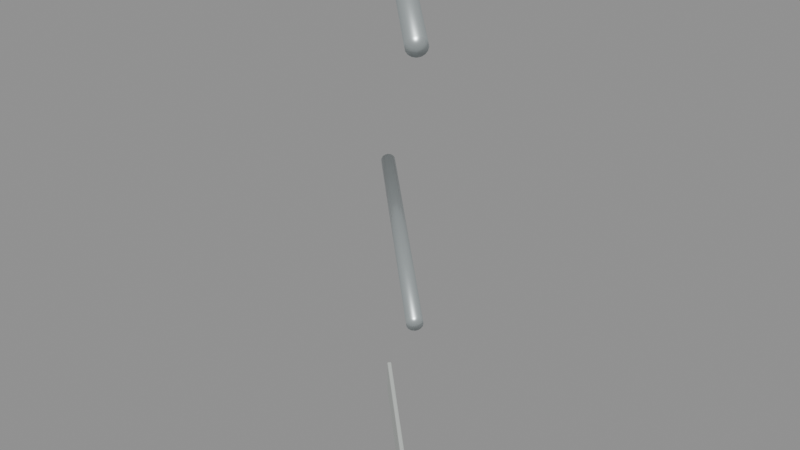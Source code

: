 # Source: rail_45_starboard_rise_3.blend  (saved by Blender 5.2.45; exported with 4.5.12 LTS)
import bpy
from mathutils import Matrix  # noqa: F401  (used for matrix-valued properties, if any)

bpy.ops.wm.read_factory_settings(use_empty=True)
scene = bpy.context.scene
scene.name = 'rail_45_starboard_rise_3'

# ---- materials (node trees are filled in below, after node groups)
mat_galvanized_marine_rail = bpy.data.materials.new('Galvanized marine rail')
mat_galvanized_marine_rail.diffuse_color = (0.58, 0.64, 0.65, 1.0)
mat_warm_white_painted_steel = bpy.data.materials.new('Warm white painted steel')
mat_warm_white_painted_steel.diffuse_color = (0.74, 0.78, 0.75, 1.0)

# ---- material node trees
mat_galvanized_marine_rail.use_nodes = True; mat_galvanized_marine_rail.node_tree.nodes.clear()
_N = mat_galvanized_marine_rail.node_tree.nodes; _L = mat_galvanized_marine_rail.node_tree.links
n0 = _N.new('ShaderNodeBsdfPrincipled'); n0.name = 'Principled BSDF'; n0.location = (-200, 100)
n0.inputs[0].default_value = (0.58, 0.64, 0.65, 1.0)
n0.inputs[1].default_value = 0.72
n0.inputs[2].default_value = 0.34
n0.inputs[10].default_value = 0.005
n1 = _N.new('ShaderNodeOutputMaterial'); n1.name = 'Material Output'; n1.location = (200, 100)
_L.new(n0.outputs[0], n1.inputs[0])
n1.is_active_output = True
mat_warm_white_painted_steel.use_nodes = True; mat_warm_white_painted_steel.node_tree.nodes.clear()
_N = mat_warm_white_painted_steel.node_tree.nodes; _L = mat_warm_white_painted_steel.node_tree.links
n0 = _N.new('ShaderNodeBsdfPrincipled'); n0.name = 'Principled BSDF'; n0.location = (-200, 100)
n0.inputs[0].default_value = (0.74, 0.78, 0.75, 1.0)
n0.inputs[1].default_value = 0.3
n0.inputs[2].default_value = 0.42
n0.inputs[10].default_value = 0.005
n1 = _N.new('ShaderNodeOutputMaterial'); n1.name = 'Material Output'; n1.location = (200, 100)
_L.new(n0.outputs[0], n1.inputs[0])
n1.is_active_output = True

# ---- meshes
me_cylinder_026 = bpy.data.meshes.new('Cylinder.026')
me_cylinder_026.from_pydata([(0.0, 0.024, -0.3614), (0.0, 0.024, 0.3614), (0.009184, 0.02217, -0.3614), (0.009184, 0.02217, 0.3614), (0.01697, 0.01697, -0.3614), (0.01697, 0.01697, 0.3614), (0.02217, 0.009184, -0.3614), (0.02217, 0.009184, 0.3614), (0.024, 0.0, -0.3614), (0.024, 0.0, 0.3614), (0.02217, -0.009184, -0.3614), (0.02217, -0.009184, 0.3614), (0.01697, -0.01697, -0.3614), (0.01697, -0.01697, 0.3614), (0.009184, -0.02217, -0.3614), (0.009184, -0.02217, 0.3614), (0.0, -0.024, -0.3614), (0.0, -0.024, 0.3614), (-0.009184, -0.02217, -0.3614), (-0.009184, -0.02217, 0.3614), (-0.01697, -0.01697, -0.3614), (-0.01697, -0.01697, 0.3614), (-0.02217, -0.009184, -0.3614), (-0.02217, -0.009184, 0.3614), (-0.024, 0.0, -0.3614), (-0.024, 0.0, 0.3614), (-0.02217, 0.009184, -0.3614), (-0.02217, 0.009184, 0.3614), (-0.01697, 0.01697, -0.3614), (-0.01697, 0.01697, 0.3614), (-0.009184, 0.02217, -0.3614), (-0.009184, 0.02217, 0.3614)], [], [(0, 1, 3, 2), (2, 3, 5, 4), (4, 5, 7, 6), (6, 7, 9, 8), (8, 9, 11, 10), (10, 11, 13, 12), (12, 13, 15, 14), (14, 15, 17, 16), (16, 17, 19, 18), (18, 19, 21, 20), (20, 21, 23, 22), (22, 23, 25, 24), (24, 25, 27, 26), (26, 27, 29, 28), (3, 1, 31, 29, 27, 25, 23, 21, 19, 17, 15, 13, 11, 9, 7, 5), (28, 29, 31, 30), (30, 31, 1, 0), (0, 2, 4, 6, 8, 10, 12, 14, 16, 18, 20, 22, 24, 26, 28, 30)])
me_cylinder_026.polygons.foreach_set('use_smooth', [True] * 18)
_uv = me_cylinder_026.uv_layers.new(name='UVMap')
_uv.uv.foreach_set('vector', [1.0, 0.5, 1.0, 1.0, 0.9375, 1.0, 0.9375, 0.5, 0.9375, 0.5, 0.9375, 1.0, 0.875, 1.0, 0.875, 0.5, 0.875, 0.5, 0.875, 1.0, 0.8125, 1.0, 0.8125, 0.5, 0.8125, 0.5, 0.8125, 1.0, 0.75, 1.0, 0.75, 0.5, 0.75, 0.5, 0.75, 1.0, 0.6875, 1.0, 0.6875, 0.5, 0.6875, 0.5, 0.6875, 1.0, 0.625, 1.0, 0.625, 0.5, 0.625, 0.5, 0.625, 1.0, 0.5625, 1.0, 0.5625, 0.5, 0.5625, 0.5, 0.5625, 1.0, 0.5, 1.0, 0.5, 0.5, 0.5, 0.5, 0.5, 1.0, 0.4375, 1.0, 0.4375, 0.5, 0.4375, 0.5, 0.4375, 1.0, 0.375, 1.0, 0.375, 0.5, 0.375, 0.5, 0.375, 1.0, 0.3125, 1.0, 0.3125, 0.5, 0.3125, 0.5, 0.3125, 1.0, 0.25, 1.0, 0.25, 0.5, 0.25, 0.5, 0.25, 1.0, 0.1875, 1.0, 0.1875, 0.5, 0.1875, 0.5, 0.1875, 1.0, 0.125, 1.0, 0.125, 0.5, 0.3418, 0.4717, 0.25, 0.49, 0.1582, 0.4717, 0.08029, 0.4197, 0.02827, 0.3418, 0.01, 0.25, 0.02827, 0.1582, 0.08029, 0.08029, 0.1582, 0.02827, 0.25, 0.01, 0.3418, 0.02827, 0.4197, 0.08029, 0.4717, 0.1582, 0.49, 0.25, 0.4717, 0.3418, 0.4197, 0.4197, 0.125, 0.5, 0.125, 1.0, 0.0625, 1.0, 0.0625, 0.5, 0.0625, 0.5, 0.0625, 1.0, 0.0, 1.0, 0.0, 0.5, 0.75, 0.49, 0.8418, 0.4717, 0.9197, 0.4197, 0.9717, 0.3418, 0.99, 0.25, 0.9717, 0.1582, 0.9197, 0.08029, 0.8418, 0.02827, 0.75, 0.01, 0.6582, 0.02827, 0.5803, 0.08029, 0.5283, 0.1582, 0.51, 0.25, 0.5283, 0.3418, 0.5803, 0.4197, 0.6582, 0.4717])
me_cylinder_026.materials.append(mat_galvanized_marine_rail)
me_cylinder_026.update()
me_cylinder_027 = bpy.data.meshes.new('Cylinder.027')
me_cylinder_027.from_pydata([(0.0, 0.019, -0.3557), (0.0, 0.019, 0.3557), (0.007271, 0.01755, -0.3557), (0.007271, 0.01755, 0.3557), (0.01344, 0.01344, -0.3557), (0.01344, 0.01344, 0.3557), (0.01755, 0.007271, -0.3557), (0.01755, 0.007271, 0.3557), (0.019, 0.0, -0.3557), (0.019, 0.0, 0.3557), (0.01755, -0.007271, -0.3557), (0.01755, -0.007271, 0.3557), (0.01344, -0.01344, -0.3557), (0.01344, -0.01344, 0.3557), (0.007271, -0.01755, -0.3557), (0.007271, -0.01755, 0.3557), (0.0, -0.019, -0.3557), (0.0, -0.019, 0.3557), (-0.007271, -0.01755, -0.3557), (-0.007271, -0.01755, 0.3557), (-0.01344, -0.01344, -0.3557), (-0.01344, -0.01344, 0.3557), (-0.01755, -0.007271, -0.3557), (-0.01755, -0.007271, 0.3557), (-0.019, 0.0, -0.3557), (-0.019, 0.0, 0.3557), (-0.01755, 0.007271, -0.3557), (-0.01755, 0.007271, 0.3557), (-0.01344, 0.01344, -0.3557), (-0.01344, 0.01344, 0.3557), (-0.007271, 0.01755, -0.3557), (-0.007271, 0.01755, 0.3557)], [], [(0, 1, 3, 2), (2, 3, 5, 4), (4, 5, 7, 6), (6, 7, 9, 8), (8, 9, 11, 10), (10, 11, 13, 12), (12, 13, 15, 14), (14, 15, 17, 16), (16, 17, 19, 18), (18, 19, 21, 20), (20, 21, 23, 22), (22, 23, 25, 24), (24, 25, 27, 26), (26, 27, 29, 28), (3, 1, 31, 29, 27, 25, 23, 21, 19, 17, 15, 13, 11, 9, 7, 5), (28, 29, 31, 30), (30, 31, 1, 0), (0, 2, 4, 6, 8, 10, 12, 14, 16, 18, 20, 22, 24, 26, 28, 30)])
me_cylinder_027.polygons.foreach_set('use_smooth', [True] * 18)
_uv = me_cylinder_027.uv_layers.new(name='UVMap')
_uv.uv.foreach_set('vector', [1.0, 0.5, 1.0, 1.0, 0.9375, 1.0, 0.9375, 0.5, 0.9375, 0.5, 0.9375, 1.0, 0.875, 1.0, 0.875, 0.5, 0.875, 0.5, 0.875, 1.0, 0.8125, 1.0, 0.8125, 0.5, 0.8125, 0.5, 0.8125, 1.0, 0.75, 1.0, 0.75, 0.5, 0.75, 0.5, 0.75, 1.0, 0.6875, 1.0, 0.6875, 0.5, 0.6875, 0.5, 0.6875, 1.0, 0.625, 1.0, 0.625, 0.5, 0.625, 0.5, 0.625, 1.0, 0.5625, 1.0, 0.5625, 0.5, 0.5625, 0.5, 0.5625, 1.0, 0.5, 1.0, 0.5, 0.5, 0.5, 0.5, 0.5, 1.0, 0.4375, 1.0, 0.4375, 0.5, 0.4375, 0.5, 0.4375, 1.0, 0.375, 1.0, 0.375, 0.5, 0.375, 0.5, 0.375, 1.0, 0.3125, 1.0, 0.3125, 0.5, 0.3125, 0.5, 0.3125, 1.0, 0.25, 1.0, 0.25, 0.5, 0.25, 0.5, 0.25, 1.0, 0.1875, 1.0, 0.1875, 0.5, 0.1875, 0.5, 0.1875, 1.0, 0.125, 1.0, 0.125, 0.5, 0.3418, 0.4717, 0.25, 0.49, 0.1582, 0.4717, 0.08029, 0.4197, 0.02827, 0.3418, 0.01, 0.25, 0.02827, 0.1582, 0.08029, 0.08029, 0.1582, 0.02827, 0.25, 0.01, 0.3418, 0.02827, 0.4197, 0.08029, 0.4717, 0.1582, 0.49, 0.25, 0.4717, 0.3418, 0.4197, 0.4197, 0.125, 0.5, 0.125, 1.0, 0.0625, 1.0, 0.0625, 0.5, 0.0625, 0.5, 0.0625, 1.0, 0.0, 1.0, 0.0, 0.5, 0.75, 0.49, 0.8418, 0.4717, 0.9197, 0.4197, 0.9717, 0.3418, 0.99, 0.25, 0.9717, 0.1582, 0.9197, 0.08029, 0.8418, 0.02827, 0.75, 0.01, 0.6582, 0.02827, 0.5803, 0.08029, 0.5283, 0.1582, 0.51, 0.25, 0.5283, 0.3418, 0.5803, 0.4197, 0.6582, 0.4717])
me_cylinder_027.materials.append(mat_galvanized_marine_rail)
me_cylinder_027.update()
me_toe_plate_013 = bpy.data.meshes.new('Toe plate.013')
me_toe_plate_013.from_pydata([(-0.002121, -0.002121, 0.003), (-0.006364, -0.002121, 0.003), (-0.004243, 2.328e-10, 0.0), (-0.004243, -0.003, 0.003), (-0.004243, -0.002449, 0.001268), (-0.005743, -0.0015, 0.0008787), (-0.002743, -0.0015, 0.0008787), (-0.5021, 0.4979, 0.003), (-0.5, 0.4958, 0.0), (-0.5021, 0.4936, 0.003), (-0.5015, 0.4973, 0.0008787), (-0.5024, 0.4958, 0.001268), (-0.5015, 0.4943, 0.0008787), (-0.503, 0.4958, 0.003), (-0.5, 0.4958, 0.1), (-0.5021, 0.4979, 0.097), (-0.5021, 0.4936, 0.097), (-0.5015, 0.4973, 0.09912), (-0.5024, 0.4958, 0.09873), (-0.503, 0.4958, 0.097), (-0.5015, 0.4943, 0.09912), (-0.002121, -0.002121, 0.097), (-0.004243, 2.328e-10, 0.1), (-0.006364, -0.002121, 0.097), (-0.002743, -0.0015, 0.09912), (-0.004243, -0.002449, 0.09873), (-0.005743, -0.0015, 0.09912), (-0.004243, -0.003, 0.097), (0.002121, 0.002121, 0.003), (-2.328e-10, 0.004243, 0.0), (0.002121, 0.006364, 0.003), (0.0015, 0.002743, 0.0008787), (0.002449, 0.004243, 0.001268), (0.0015, 0.005743, 0.0008787), (0.003, 0.004243, 0.003), (-0.4958, 0.5, 0.0), (-0.4979, 0.5021, 0.003), (-0.4936, 0.5021, 0.003), (-0.4973, 0.5015, 0.0008787), (-0.4958, 0.5024, 0.001268), (-0.4958, 0.503, 0.003), (-0.4943, 0.5015, 0.0008787), (-0.4979, 0.5021, 0.097), (-0.4958, 0.5, 0.1), (-0.4936, 0.5021, 0.097), (-0.4973, 0.5015, 0.09912), (-0.4958, 0.5024, 0.09873), (-0.4943, 0.5015, 0.09912), (-0.4958, 0.503, 0.097), (0.002121, 0.002121, 0.097), (0.002121, 0.006364, 0.097), (-2.328e-10, 0.004243, 0.1), (0.003, 0.004243, 0.097), (0.002449, 0.004243, 0.09873), (0.0015, 0.005743, 0.09912), (0.0015, 0.002743, 0.09912)], [], [(0, 3, 4, 6), (1, 5, 4, 3), (2, 6, 4, 5), (7, 10, 11, 13), (8, 12, 11, 10), (9, 13, 11, 12), (14, 17, 18, 20), (15, 19, 18, 17), (16, 20, 18, 19), (21, 24, 25, 27), (22, 26, 25, 24), (23, 27, 25, 26), (28, 31, 32, 34), (29, 33, 32, 31), (30, 34, 32, 33), (35, 38, 39, 41), (36, 40, 39, 38), (37, 41, 39, 40), (42, 45, 46, 48), (43, 47, 46, 45), (44, 48, 46, 47), (49, 52, 53, 55), (50, 54, 53, 52), (51, 55, 53, 54), (0, 21, 27, 3), (3, 27, 23, 1), (16, 23, 26, 20), (20, 26, 22, 14), (9, 16, 19, 13), (13, 19, 15, 7), (1, 9, 12, 5), (5, 12, 8, 2), (30, 50, 52, 34), (34, 52, 49, 28), (29, 35, 41, 33), (33, 41, 37, 30), (36, 42, 48, 40), (40, 48, 44, 37), (43, 51, 54, 47), (47, 54, 50, 44), (2, 29, 31, 6), (6, 31, 28, 0), (7, 36, 38, 10), (10, 38, 35, 8), (14, 43, 45, 17), (17, 45, 42, 15), (21, 49, 55, 24), (24, 55, 51, 22), (21, 0, 28, 49), (23, 16, 9, 1), (2, 8, 35, 29), (7, 15, 42, 36), (14, 22, 51, 43), (30, 37, 44, 50)])
me_toe_plate_013.materials.append(mat_warm_white_painted_steel)
me_toe_plate_013.update()

# ---- objects
ob_top_rail_013 = bpy.data.objects.new('Top rail.013', me_cylinder_026)
ob_mid_rail_013 = bpy.data.objects.new('Mid rail.013', me_cylinder_027)
ob_toe_plate_013 = bpy.data.objects.new('Toe plate.013', me_toe_plate_013)
ob_socketstart_013 = bpy.data.objects.new('SocketStart.013', None)
ob_socketend_013 = bpy.data.objects.new('SocketEnd.013', None)

# ---- transforms, parenting, visibility, modifiers, constraints
ob_top_rail_013.location = (-0.25, 0.25, 1.375)
ob_top_rail_013.rotation_euler = (1.362, 3.141e-09, -2.356)
ob_mid_rail_013.location = (-0.25, 0.25, 0.715)
ob_mid_rail_013.rotation_euler = (1.461, 7.32e-08, -2.356)
ob_toe_plate_013.location = (0.0, 0.0, 0.0)
ob_socketstart_013.location = (0.0, 0.0, 0.0)
ob_socketstart_013.empty_display_size = 0.08
ob_socketend_013.location = (-0.5, 0.5, 0.0)
ob_socketend_013.empty_display_size = 0.08

# ---- collection membership
scene.collection.objects.link(ob_top_rail_013)
scene.collection.objects.link(ob_mid_rail_013)
scene.collection.objects.link(ob_toe_plate_013)
scene.collection.objects.link(ob_socketstart_013)
scene.collection.objects.link(ob_socketend_013)

# ---- scene / render settings (as saved in the file)
scene.frame_start = 1; scene.frame_end = 250; scene.frame_set(1)
scene.render.engine = 'BLENDER_EEVEE_NEXT'
scene.render.image_settings.exr_codec = 'NONE'
scene.render.use_bake_clear = False
scene.render.bake_margin = 0
scene.render.bake_bias = 0.0
scene.render.bake_samples = 0
scene.render.simplify_subdivision_render = 0
scene.render.simplify_child_particles_render = 0.0
scene.render.compositor_device = 'GPU'
scene.eevee.use_volume_custom_range = False
scene.eevee.gtao_distance = 0.0
scene.eevee.use_fast_gi = False
scene.eevee.fast_gi_thickness_near = 0.1
scene.eevee.fast_gi_thickness_far = 0.0
scene.eevee.ray_tracing_options.screen_trace_thickness = 0.1
bpy.context.view_layer.update()

# ---- added for rendering (the .blend has no active camera and no usable light): camera, sun + grey world if the file has none
cam_auto = bpy.data.cameras.new('AutoCamera')
cam_auto.lens = 50.0
cam_auto.sensor_width = 36.0
cam_auto.clip_end = 1000.0
ob_auto_camera = bpy.data.objects.new('AutoCamera', cam_auto)
scene.collection.objects.link(ob_auto_camera)
ob_auto_camera.location = (1.28611, -1.59334, 1.96563)
ob_auto_camera.rotation_euler = (1.09748, -7.21219e-08, 0.694738)
scene.camera = ob_auto_camera
light_auto_sun = bpy.data.lights.new('AutoSun', 'SUN')
light_auto_sun.energy = 3.0
light_auto_sun.angle = 0.0523599
ob_auto_sun = bpy.data.objects.new('AutoSun', light_auto_sun)
scene.collection.objects.link(ob_auto_sun)
ob_auto_sun.rotation_euler = (0.872665, 0.174533, 0.523599)
if scene.world is None:
    world_auto = bpy.data.worlds.new('AutoWorld')
    world_auto.color = (0.3, 0.3, 0.3)
    scene.world = world_auto
bpy.context.view_layer.update()

